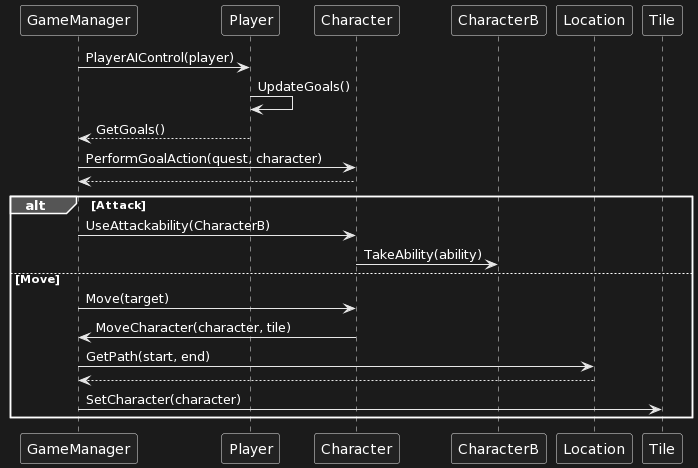

The diagram above was rendered by PlantUML. Its source (embedded in the PNG):
@startuml
GameManager -> Player : PlayerAIControl(player)
Player -> Player : UpdateGoals()
Player --> GameManager : GetGoals()
GameManager -> Character : PerformGoalAction(quest, character)
Character --> GameManager
alt Attack

    GameManager -> Character : UseAttackability(CharacterB)
    Character -> CharacterB : TakeAbility(ability)

else Move

    GameManager -> Character : Move(target)
    Character -> GameManager : MoveCharacter(character, tile)
    GameManager -> Location : GetPath(start, end)
    Location --> GameManager
    GameManager -> Tile : SetCharacter(character)

end
@enduml